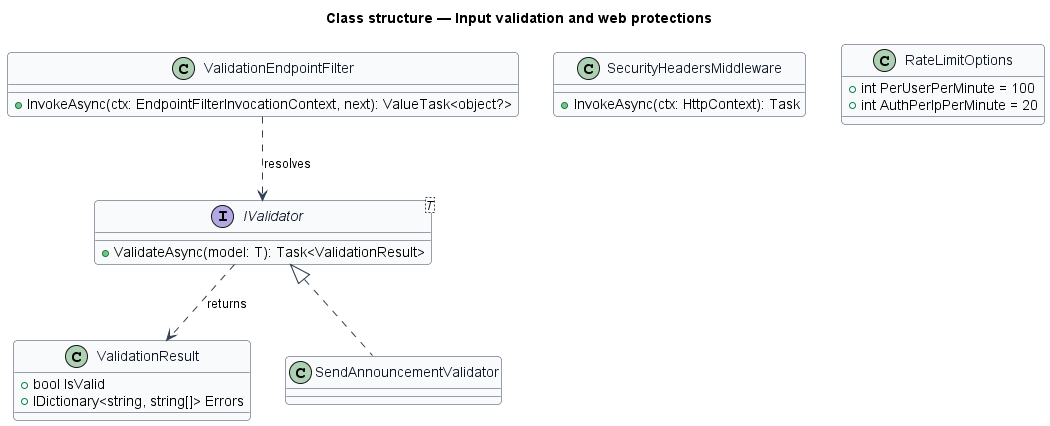

The diagram above was rendered by PlantUML. Its source (embedded in the PNG):
@startuml
skinparam backgroundColor #FFFFFF
skinparam shadowing false
skinparam roundcorner 8
skinparam defaultFontName Arial
skinparam ArrowColor #344054
skinparam class {
  BorderColor #344054
  FontColor #101828
  BackgroundColor #F9FAFB
}
title Class structure — Input validation and web protections
class ValidationEndpointFilter {
  +InvokeAsync(ctx: EndpointFilterInvocationContext, next): ValueTask<object?>
}
interface "IValidator<T>" as IValidator {
  +ValidateAsync(model: T): Task<ValidationResult>
}
class ValidationResult {
  +bool IsValid
  +IDictionary<string, string[]> Errors
}
class SecurityHeadersMiddleware {
  +InvokeAsync(ctx: HttpContext): Task
}
class RateLimitOptions {
  +int PerUserPerMinute = 100
  +int AuthPerIpPerMinute = 20
}
class SendAnnouncementValidator
IValidator <|.. SendAnnouncementValidator
ValidationEndpointFilter ..> IValidator : resolves
IValidator ..> ValidationResult : returns
@enduml